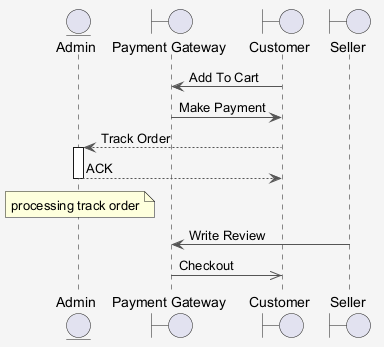

The diagram above was rendered by PlantUML. Its source (embedded in the PNG):
@startuml
skinparam shadowing false
skinparam backgroundColor #F5F5F5
skinparam ArrowColor #555555
entity "Admin" as A
boundary "Payment Gateway" as PG
boundary "Customer" as C
boundary "Seller" as S
C -> PG : Add To Cart
PG -> C : Make Payment
C --> A : Track Order
activate A
A --> C : ACK
deactivate A
note over A : processing track order
S -> PG : Write Review
PG ->> C : Checkout
@enduml